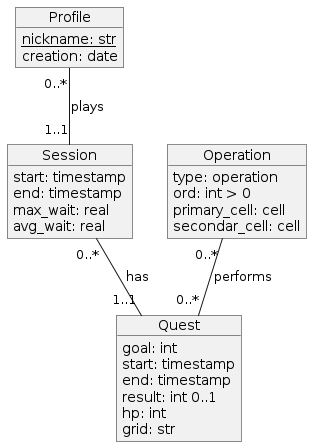

The diagram above was rendered by PlantUML. Its source (embedded in the PNG):
@startuml
' Entities

object Profile {
    {static} nickname: str
    creation: date
}

object Session {
    start: timestamp
    end: timestamp
    max_wait: real
    avg_wait: real
}

object Quest {
    goal: int
    start: timestamp
    end: timestamp
    result: int 0..1
    hp: int
    grid: str
}

object Operation {
    type: operation
    ord: int > 0
    primary_cell: cell
    secondar_cell: cell
}

' Relationship

Profile "0..*" -- "1..1" Session : plays

Session "0..*" -- "1..1" Quest : has

Operation "0..*" -- "0..*" Quest : performs
@enduml